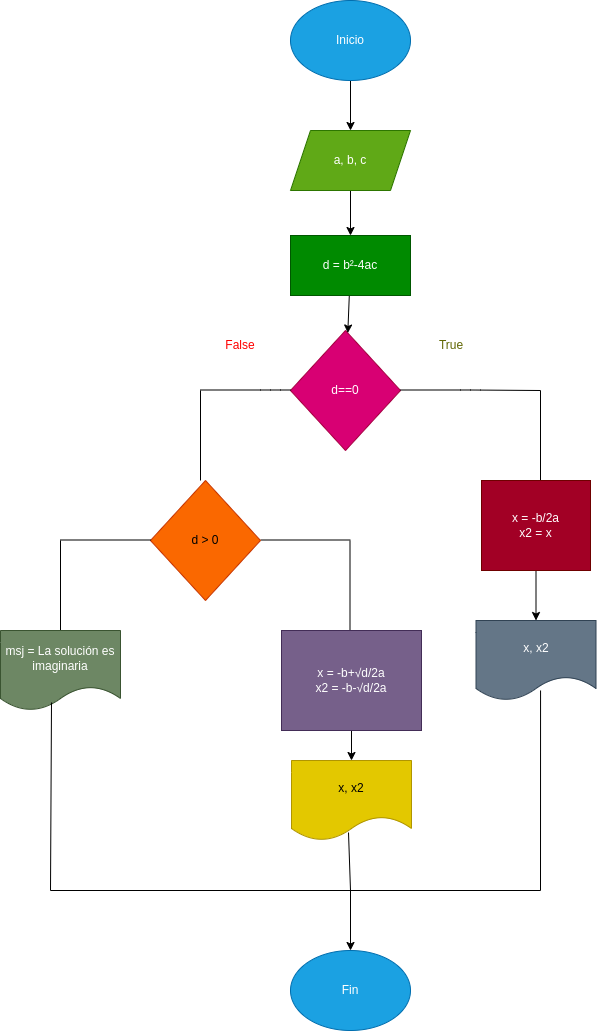

The diagram above was exported from draw.io. Its source (the exported page's mxGraphModel, read from the mxfile embedded in the PNG):
<mxGraphModel dx="1655" dy="576" grid="1" gridSize="10" guides="1" tooltips="1" connect="1" arrows="1" fold="1" page="1" pageScale="1" pageWidth="827" pageHeight="1169" math="0" shadow="0">
  <root>
    <mxCell id="0" />
    <mxCell id="1" parent="0" />
    <mxCell id="4" value="" style="edgeStyle=none;html=1;" edge="1" parent="1" source="2" target="3">
      <mxGeometry relative="1" as="geometry" />
    </mxCell>
    <mxCell id="2" value="Inicio" style="ellipse;whiteSpace=wrap;html=1;fillColor=#1ba1e2;fontColor=#ffffff;strokeColor=#006EAF;" vertex="1" parent="1">
      <mxGeometry x="280" y="30" width="120" height="80" as="geometry" />
    </mxCell>
    <mxCell id="27" value="" style="edgeStyle=none;html=1;" edge="1" parent="1" source="3">
      <mxGeometry relative="1" as="geometry">
        <mxPoint x="340" y="265" as="targetPoint" />
      </mxGeometry>
    </mxCell>
    <mxCell id="3" value="a, b, c" style="shape=parallelogram;perimeter=parallelogramPerimeter;whiteSpace=wrap;html=1;fixedSize=1;fillColor=#60a917;fontColor=#ffffff;strokeColor=#2D7600;" vertex="1" parent="1">
      <mxGeometry x="280" y="160" width="120" height="60" as="geometry" />
    </mxCell>
    <mxCell id="7" value="d==0" style="rhombus;whiteSpace=wrap;html=1;fillColor=#d80073;fontColor=#ffffff;strokeColor=#A50040;" vertex="1" parent="1">
      <mxGeometry x="280" y="360" width="110" height="120" as="geometry" />
    </mxCell>
    <mxCell id="13" value="" style="endArrow=none;html=1;" edge="1" parent="1">
      <mxGeometry width="50" height="50" relative="1" as="geometry">
        <mxPoint x="530" y="420" as="sourcePoint" />
        <mxPoint x="530" y="510" as="targetPoint" />
      </mxGeometry>
    </mxCell>
    <mxCell id="14" value="" style="endArrow=none;html=1;exitX=1;exitY=0.5;exitDx=0;exitDy=0;" edge="1" parent="1">
      <mxGeometry width="50" height="50" relative="1" as="geometry">
        <mxPoint x="390" y="419.5" as="sourcePoint" />
        <mxPoint x="530" y="420" as="targetPoint" />
        <Array as="points">
          <mxPoint x="460" y="419.5" />
        </Array>
      </mxGeometry>
    </mxCell>
    <mxCell id="15" value="" style="endArrow=none;html=1;" edge="1" parent="1">
      <mxGeometry width="50" height="50" relative="1" as="geometry">
        <mxPoint x="190" y="420" as="sourcePoint" />
        <mxPoint x="190" y="510" as="targetPoint" />
      </mxGeometry>
    </mxCell>
    <mxCell id="16" value="x, x2" style="shape=document;whiteSpace=wrap;html=1;boundedLbl=1;fillColor=#647687;fontColor=#ffffff;strokeColor=#314354;" vertex="1" parent="1">
      <mxGeometry x="465.5" y="650" width="120" height="80" as="geometry" />
    </mxCell>
    <mxCell id="20" value="&lt;font color=&quot;#ff0000&quot;&gt;False&lt;/font&gt;" style="text;html=1;strokeColor=none;fillColor=none;align=center;verticalAlign=middle;whiteSpace=wrap;rounded=0;" vertex="1" parent="1">
      <mxGeometry x="200" y="360" width="60" height="30" as="geometry" />
    </mxCell>
    <mxCell id="21" value="" style="endArrow=none;html=1;exitX=1;exitY=0.5;exitDx=0;exitDy=0;" edge="1" parent="1">
      <mxGeometry width="50" height="50" relative="1" as="geometry">
        <mxPoint x="250" y="569.5" as="sourcePoint" />
        <mxPoint x="340" y="569.5" as="targetPoint" />
      </mxGeometry>
    </mxCell>
    <mxCell id="22" value="" style="endArrow=none;html=1;" edge="1" parent="1">
      <mxGeometry width="50" height="50" relative="1" as="geometry">
        <mxPoint x="339.5" y="570" as="sourcePoint" />
        <mxPoint x="339.5" y="660" as="targetPoint" />
      </mxGeometry>
    </mxCell>
    <mxCell id="38" value="" style="edgeStyle=none;html=1;" edge="1" parent="1" source="25" target="37">
      <mxGeometry relative="1" as="geometry" />
    </mxCell>
    <mxCell id="25" value="x = -b+√d/2a&lt;br&gt;x2 = -b-√d/2a" style="rounded=0;whiteSpace=wrap;html=1;fillColor=#76608a;fontColor=#ffffff;strokeColor=#432D57;" vertex="1" parent="1">
      <mxGeometry x="271" y="660" width="140" height="100" as="geometry" />
    </mxCell>
    <mxCell id="28" value="" style="edgeStyle=none;html=1;" edge="1" parent="1" target="7">
      <mxGeometry relative="1" as="geometry">
        <mxPoint x="338.79999999999995" y="325" as="sourcePoint" />
      </mxGeometry>
    </mxCell>
    <mxCell id="29" value="" style="endArrow=none;html=1;exitX=1;exitY=0.5;exitDx=0;exitDy=0;" edge="1" parent="1">
      <mxGeometry width="50" height="50" relative="1" as="geometry">
        <mxPoint x="190" y="419.5" as="sourcePoint" />
        <mxPoint x="280" y="419.5" as="targetPoint" />
        <Array as="points">
          <mxPoint x="260" y="419.5" />
        </Array>
      </mxGeometry>
    </mxCell>
    <mxCell id="30" value="d &amp;gt; 0" style="rhombus;whiteSpace=wrap;html=1;fillColor=#fa6800;fontColor=#000000;strokeColor=#C73500;" vertex="1" parent="1">
      <mxGeometry x="140" y="510" width="110" height="120" as="geometry" />
    </mxCell>
    <mxCell id="31" value="d = b²-4ac" style="rounded=0;whiteSpace=wrap;html=1;fillColor=#008a00;fontColor=#ffffff;strokeColor=#005700;" vertex="1" parent="1">
      <mxGeometry x="280" y="265" width="120" height="60" as="geometry" />
    </mxCell>
    <mxCell id="32" value="" style="endArrow=none;html=1;exitX=1;exitY=0.5;exitDx=0;exitDy=0;" edge="1" parent="1">
      <mxGeometry width="50" height="50" relative="1" as="geometry">
        <mxPoint x="50" y="569.5" as="sourcePoint" />
        <mxPoint x="140" y="569.5" as="targetPoint" />
      </mxGeometry>
    </mxCell>
    <mxCell id="33" value="" style="endArrow=none;html=1;" edge="1" parent="1">
      <mxGeometry width="50" height="50" relative="1" as="geometry">
        <mxPoint x="50" y="570" as="sourcePoint" />
        <mxPoint x="50" y="660" as="targetPoint" />
      </mxGeometry>
    </mxCell>
    <mxCell id="36" value="" style="edgeStyle=none;html=1;" edge="1" parent="1" source="34" target="16">
      <mxGeometry relative="1" as="geometry" />
    </mxCell>
    <mxCell id="34" value="x = -b/2a&lt;br&gt;x2 = x" style="rounded=0;whiteSpace=wrap;html=1;fillColor=#a20025;fontColor=#ffffff;strokeColor=#6F0000;" vertex="1" parent="1">
      <mxGeometry x="471" y="510" width="109" height="90" as="geometry" />
    </mxCell>
    <mxCell id="37" value="x, x2" style="shape=document;whiteSpace=wrap;html=1;boundedLbl=1;rounded=0;fillColor=#e3c800;fontColor=#000000;strokeColor=#B09500;" vertex="1" parent="1">
      <mxGeometry x="281" y="790" width="120" height="80" as="geometry" />
    </mxCell>
    <mxCell id="39" value="msj = La solución es imaginaria" style="shape=document;whiteSpace=wrap;html=1;boundedLbl=1;rounded=0;fillColor=#6d8764;fontColor=#ffffff;strokeColor=#3A5431;" vertex="1" parent="1">
      <mxGeometry x="-10" y="660" width="120" height="80" as="geometry" />
    </mxCell>
    <mxCell id="41" value="" style="endArrow=none;html=1;exitX=0.425;exitY=0.9;exitDx=0;exitDy=0;exitPerimeter=0;" edge="1" parent="1" source="39">
      <mxGeometry width="50" height="50" relative="1" as="geometry">
        <mxPoint x="300" y="710" as="sourcePoint" />
        <mxPoint x="40" y="920" as="targetPoint" />
      </mxGeometry>
    </mxCell>
    <mxCell id="42" value="" style="endArrow=none;html=1;" edge="1" parent="1">
      <mxGeometry width="50" height="50" relative="1" as="geometry">
        <mxPoint x="40" y="920" as="sourcePoint" />
        <mxPoint x="530" y="920" as="targetPoint" />
      </mxGeometry>
    </mxCell>
    <mxCell id="45" value="" style="endArrow=none;html=1;entryX=0.538;entryY=0.875;entryDx=0;entryDy=0;entryPerimeter=0;" edge="1" parent="1" target="16">
      <mxGeometry width="50" height="50" relative="1" as="geometry">
        <mxPoint x="530" y="920" as="sourcePoint" />
        <mxPoint x="530" y="830" as="targetPoint" />
      </mxGeometry>
    </mxCell>
    <mxCell id="48" value="" style="endArrow=none;html=1;exitX=0.475;exitY=0.9;exitDx=0;exitDy=0;exitPerimeter=0;" edge="1" parent="1" source="37">
      <mxGeometry width="50" height="50" relative="1" as="geometry">
        <mxPoint x="300" y="870" as="sourcePoint" />
        <mxPoint x="340" y="920" as="targetPoint" />
      </mxGeometry>
    </mxCell>
    <mxCell id="49" value="" style="endArrow=classic;html=1;" edge="1" parent="1">
      <mxGeometry width="50" height="50" relative="1" as="geometry">
        <mxPoint x="340" y="920" as="sourcePoint" />
        <mxPoint x="340" y="980" as="targetPoint" />
        <Array as="points" />
      </mxGeometry>
    </mxCell>
    <mxCell id="50" value="Fin" style="ellipse;whiteSpace=wrap;html=1;fillColor=#1ba1e2;fontColor=#ffffff;strokeColor=#006EAF;" vertex="1" parent="1">
      <mxGeometry x="280" y="980" width="120" height="80" as="geometry" />
    </mxCell>
    <mxCell id="52" value="&lt;font color=&quot;#616704&quot;&gt;True&lt;/font&gt;" style="text;html=1;strokeColor=none;fillColor=none;align=center;verticalAlign=middle;whiteSpace=wrap;rounded=0;" vertex="1" parent="1">
      <mxGeometry x="411" y="360" width="60" height="30" as="geometry" />
    </mxCell>
  </root>
</mxGraphModel>